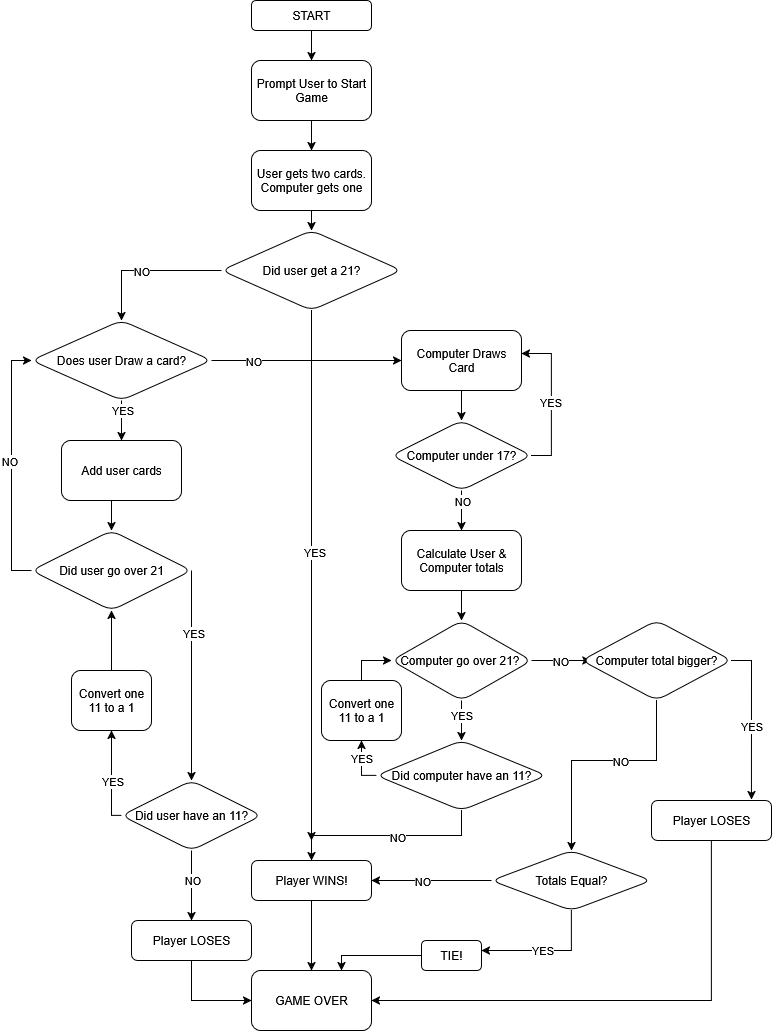

The diagram above was exported from draw.io. Its source (the exported page's mxGraphModel, read from the mxfile embedded in the PNG):
<mxGraphModel dx="1426" dy="759" grid="1" gridSize="10" guides="1" tooltips="1" connect="1" arrows="1" fold="1" page="1" pageScale="1" pageWidth="850" pageHeight="1100" math="0" shadow="0">
  <root>
    <mxCell id="0" />
    <mxCell id="1" parent="0" />
    <mxCell id="XWE5iC1mNgtUpEk9E3P3-3" value="" style="edgeStyle=orthogonalEdgeStyle;rounded=0;orthogonalLoop=1;jettySize=auto;html=1;" edge="1" parent="1" source="XWE5iC1mNgtUpEk9E3P3-1" target="XWE5iC1mNgtUpEk9E3P3-2">
      <mxGeometry relative="1" as="geometry" />
    </mxCell>
    <mxCell id="XWE5iC1mNgtUpEk9E3P3-1" value="START" style="rounded=1;whiteSpace=wrap;html=1;" vertex="1" parent="1">
      <mxGeometry x="320" y="20" width="120" height="30" as="geometry" />
    </mxCell>
    <mxCell id="XWE5iC1mNgtUpEk9E3P3-5" value="" style="edgeStyle=orthogonalEdgeStyle;rounded=0;orthogonalLoop=1;jettySize=auto;html=1;" edge="1" parent="1" source="XWE5iC1mNgtUpEk9E3P3-2" target="XWE5iC1mNgtUpEk9E3P3-4">
      <mxGeometry relative="1" as="geometry" />
    </mxCell>
    <mxCell id="XWE5iC1mNgtUpEk9E3P3-2" value="Prompt User to Start Game" style="whiteSpace=wrap;html=1;rounded=1;" vertex="1" parent="1">
      <mxGeometry x="320" y="80" width="120" height="60" as="geometry" />
    </mxCell>
    <mxCell id="XWE5iC1mNgtUpEk9E3P3-25" style="edgeStyle=orthogonalEdgeStyle;rounded=0;orthogonalLoop=1;jettySize=auto;html=1;exitX=0.5;exitY=1;exitDx=0;exitDy=0;entryX=0.5;entryY=0;entryDx=0;entryDy=0;" edge="1" parent="1" source="XWE5iC1mNgtUpEk9E3P3-4" target="XWE5iC1mNgtUpEk9E3P3-22">
      <mxGeometry relative="1" as="geometry" />
    </mxCell>
    <mxCell id="XWE5iC1mNgtUpEk9E3P3-4" value="User gets two cards. Computer gets one" style="whiteSpace=wrap;html=1;rounded=1;" vertex="1" parent="1">
      <mxGeometry x="320" y="170" width="120" height="60" as="geometry" />
    </mxCell>
    <mxCell id="XWE5iC1mNgtUpEk9E3P3-9" value="" style="edgeStyle=orthogonalEdgeStyle;rounded=0;orthogonalLoop=1;jettySize=auto;html=1;" edge="1" parent="1" source="XWE5iC1mNgtUpEk9E3P3-6" target="XWE5iC1mNgtUpEk9E3P3-8">
      <mxGeometry relative="1" as="geometry" />
    </mxCell>
    <mxCell id="XWE5iC1mNgtUpEk9E3P3-17" value="YES" style="edgeLabel;html=1;align=center;verticalAlign=middle;resizable=0;points=[];" vertex="1" connectable="0" parent="XWE5iC1mNgtUpEk9E3P3-9">
      <mxGeometry x="-0.8" y="-1" relative="1" as="geometry">
        <mxPoint x="1" y="5" as="offset" />
      </mxGeometry>
    </mxCell>
    <mxCell id="XWE5iC1mNgtUpEk9E3P3-19" value="" style="edgeStyle=orthogonalEdgeStyle;rounded=0;orthogonalLoop=1;jettySize=auto;html=1;" edge="1" parent="1" source="XWE5iC1mNgtUpEk9E3P3-6" target="XWE5iC1mNgtUpEk9E3P3-18">
      <mxGeometry relative="1" as="geometry" />
    </mxCell>
    <mxCell id="XWE5iC1mNgtUpEk9E3P3-20" value="NO" style="edgeLabel;html=1;align=center;verticalAlign=middle;resizable=0;points=[];" vertex="1" connectable="0" parent="XWE5iC1mNgtUpEk9E3P3-19">
      <mxGeometry x="-0.2182" y="1" relative="1" as="geometry">
        <mxPoint x="-33" y="1" as="offset" />
      </mxGeometry>
    </mxCell>
    <mxCell id="XWE5iC1mNgtUpEk9E3P3-6" value="Does user Draw a card?" style="rhombus;whiteSpace=wrap;html=1;rounded=1;" vertex="1" parent="1">
      <mxGeometry x="100" y="340" width="180" height="80" as="geometry" />
    </mxCell>
    <mxCell id="XWE5iC1mNgtUpEk9E3P3-111" style="edgeStyle=orthogonalEdgeStyle;rounded=0;orthogonalLoop=1;jettySize=auto;html=1;exitX=0.5;exitY=1;exitDx=0;exitDy=0;entryX=0.5;entryY=0;entryDx=0;entryDy=0;" edge="1" parent="1" source="XWE5iC1mNgtUpEk9E3P3-8" target="XWE5iC1mNgtUpEk9E3P3-10">
      <mxGeometry relative="1" as="geometry" />
    </mxCell>
    <mxCell id="XWE5iC1mNgtUpEk9E3P3-8" value="Add user cards" style="whiteSpace=wrap;html=1;rounded=1;" vertex="1" parent="1">
      <mxGeometry x="130" y="460" width="120" height="60" as="geometry" />
    </mxCell>
    <mxCell id="XWE5iC1mNgtUpEk9E3P3-51" value="" style="edgeStyle=orthogonalEdgeStyle;rounded=0;orthogonalLoop=1;jettySize=auto;html=1;exitX=1;exitY=0.5;exitDx=0;exitDy=0;" edge="1" parent="1" source="XWE5iC1mNgtUpEk9E3P3-10" target="XWE5iC1mNgtUpEk9E3P3-50">
      <mxGeometry relative="1" as="geometry">
        <Array as="points">
          <mxPoint x="260" y="590" />
        </Array>
      </mxGeometry>
    </mxCell>
    <mxCell id="XWE5iC1mNgtUpEk9E3P3-55" value="YES" style="edgeLabel;html=1;align=center;verticalAlign=middle;resizable=0;points=[];" vertex="1" connectable="0" parent="XWE5iC1mNgtUpEk9E3P3-51">
      <mxGeometry x="-0.05" y="1" relative="1" as="geometry">
        <mxPoint y="-38" as="offset" />
      </mxGeometry>
    </mxCell>
    <mxCell id="XWE5iC1mNgtUpEk9E3P3-115" style="edgeStyle=orthogonalEdgeStyle;rounded=0;orthogonalLoop=1;jettySize=auto;html=1;exitX=0;exitY=0.5;exitDx=0;exitDy=0;entryX=0;entryY=0.5;entryDx=0;entryDy=0;" edge="1" parent="1" source="XWE5iC1mNgtUpEk9E3P3-10" target="XWE5iC1mNgtUpEk9E3P3-6">
      <mxGeometry relative="1" as="geometry" />
    </mxCell>
    <mxCell id="XWE5iC1mNgtUpEk9E3P3-116" value="NO" style="edgeLabel;html=1;align=center;verticalAlign=middle;resizable=0;points=[];" vertex="1" connectable="0" parent="XWE5iC1mNgtUpEk9E3P3-115">
      <mxGeometry x="0.0385" y="3" relative="1" as="geometry">
        <mxPoint as="offset" />
      </mxGeometry>
    </mxCell>
    <mxCell id="XWE5iC1mNgtUpEk9E3P3-10" value="Did user go over 21" style="rhombus;whiteSpace=wrap;html=1;rounded=1;" vertex="1" parent="1">
      <mxGeometry x="100" y="550" width="160" height="80" as="geometry" />
    </mxCell>
    <mxCell id="XWE5iC1mNgtUpEk9E3P3-14" value="GAME OVER" style="whiteSpace=wrap;html=1;rounded=1;" vertex="1" parent="1">
      <mxGeometry x="320" y="990" width="120" height="60" as="geometry" />
    </mxCell>
    <mxCell id="XWE5iC1mNgtUpEk9E3P3-36" value="" style="edgeStyle=orthogonalEdgeStyle;rounded=0;orthogonalLoop=1;jettySize=auto;html=1;" edge="1" parent="1" source="XWE5iC1mNgtUpEk9E3P3-18" target="XWE5iC1mNgtUpEk9E3P3-35">
      <mxGeometry relative="1" as="geometry" />
    </mxCell>
    <mxCell id="XWE5iC1mNgtUpEk9E3P3-18" value="Computer Draws Card" style="whiteSpace=wrap;html=1;rounded=1;" vertex="1" parent="1">
      <mxGeometry x="470" y="350" width="120" height="60" as="geometry" />
    </mxCell>
    <mxCell id="XWE5iC1mNgtUpEk9E3P3-23" style="edgeStyle=orthogonalEdgeStyle;rounded=0;orthogonalLoop=1;jettySize=auto;html=1;exitX=0;exitY=0.5;exitDx=0;exitDy=0;entryX=0.5;entryY=0;entryDx=0;entryDy=0;" edge="1" parent="1" source="XWE5iC1mNgtUpEk9E3P3-22" target="XWE5iC1mNgtUpEk9E3P3-6">
      <mxGeometry relative="1" as="geometry" />
    </mxCell>
    <mxCell id="XWE5iC1mNgtUpEk9E3P3-24" value="NO" style="edgeLabel;html=1;align=center;verticalAlign=middle;resizable=0;points=[];" vertex="1" connectable="0" parent="XWE5iC1mNgtUpEk9E3P3-23">
      <mxGeometry x="0.075" relative="1" as="geometry">
        <mxPoint as="offset" />
      </mxGeometry>
    </mxCell>
    <mxCell id="XWE5iC1mNgtUpEk9E3P3-95" style="edgeStyle=orthogonalEdgeStyle;rounded=0;orthogonalLoop=1;jettySize=auto;html=1;exitX=0.5;exitY=1;exitDx=0;exitDy=0;" edge="1" parent="1" source="XWE5iC1mNgtUpEk9E3P3-22">
      <mxGeometry relative="1" as="geometry">
        <mxPoint x="380" y="860" as="targetPoint" />
      </mxGeometry>
    </mxCell>
    <mxCell id="XWE5iC1mNgtUpEk9E3P3-97" value="YES" style="edgeLabel;html=1;align=center;verticalAlign=middle;resizable=0;points=[];" vertex="1" connectable="0" parent="XWE5iC1mNgtUpEk9E3P3-95">
      <mxGeometry x="-0.0914" y="2" relative="1" as="geometry">
        <mxPoint as="offset" />
      </mxGeometry>
    </mxCell>
    <mxCell id="XWE5iC1mNgtUpEk9E3P3-22" value="Did user get a 21?" style="rhombus;whiteSpace=wrap;html=1;rounded=1;" vertex="1" parent="1">
      <mxGeometry x="290" y="250" width="180" height="80" as="geometry" />
    </mxCell>
    <mxCell id="XWE5iC1mNgtUpEk9E3P3-40" value="" style="edgeStyle=orthogonalEdgeStyle;rounded=0;orthogonalLoop=1;jettySize=auto;html=1;" edge="1" parent="1" source="XWE5iC1mNgtUpEk9E3P3-35" target="XWE5iC1mNgtUpEk9E3P3-39">
      <mxGeometry relative="1" as="geometry" />
    </mxCell>
    <mxCell id="XWE5iC1mNgtUpEk9E3P3-73" value="NO" style="edgeLabel;html=1;align=center;verticalAlign=middle;resizable=0;points=[];" vertex="1" connectable="0" parent="XWE5iC1mNgtUpEk9E3P3-40">
      <mxGeometry x="0.24" y="1" relative="1" as="geometry">
        <mxPoint x="-1" y="-15" as="offset" />
      </mxGeometry>
    </mxCell>
    <mxCell id="XWE5iC1mNgtUpEk9E3P3-35" value="Computer under 17?" style="rhombus;whiteSpace=wrap;html=1;rounded=1;" vertex="1" parent="1">
      <mxGeometry x="460" y="440" width="140" height="70" as="geometry" />
    </mxCell>
    <mxCell id="XWE5iC1mNgtUpEk9E3P3-37" style="edgeStyle=orthogonalEdgeStyle;rounded=0;orthogonalLoop=1;jettySize=auto;html=1;exitX=1;exitY=0.5;exitDx=0;exitDy=0;entryX=1;entryY=0.383;entryDx=0;entryDy=0;entryPerimeter=0;" edge="1" parent="1" source="XWE5iC1mNgtUpEk9E3P3-35" target="XWE5iC1mNgtUpEk9E3P3-18">
      <mxGeometry relative="1" as="geometry" />
    </mxCell>
    <mxCell id="XWE5iC1mNgtUpEk9E3P3-38" value="YES" style="edgeLabel;html=1;align=center;verticalAlign=middle;resizable=0;points=[];" vertex="1" connectable="0" parent="XWE5iC1mNgtUpEk9E3P3-37">
      <mxGeometry x="-0.0299" y="2" relative="1" as="geometry">
        <mxPoint as="offset" />
      </mxGeometry>
    </mxCell>
    <mxCell id="XWE5iC1mNgtUpEk9E3P3-42" value="" style="edgeStyle=orthogonalEdgeStyle;rounded=0;orthogonalLoop=1;jettySize=auto;html=1;" edge="1" parent="1" source="XWE5iC1mNgtUpEk9E3P3-39" target="XWE5iC1mNgtUpEk9E3P3-41">
      <mxGeometry relative="1" as="geometry" />
    </mxCell>
    <mxCell id="XWE5iC1mNgtUpEk9E3P3-39" value="Calculate User &amp;amp; Computer totals" style="whiteSpace=wrap;html=1;rounded=1;" vertex="1" parent="1">
      <mxGeometry x="470" y="550" width="120" height="60" as="geometry" />
    </mxCell>
    <mxCell id="XWE5iC1mNgtUpEk9E3P3-80" value="" style="edgeStyle=orthogonalEdgeStyle;rounded=0;orthogonalLoop=1;jettySize=auto;html=1;" edge="1" parent="1" source="XWE5iC1mNgtUpEk9E3P3-41" target="XWE5iC1mNgtUpEk9E3P3-79">
      <mxGeometry relative="1" as="geometry" />
    </mxCell>
    <mxCell id="XWE5iC1mNgtUpEk9E3P3-81" value="YES" style="edgeLabel;html=1;align=center;verticalAlign=middle;resizable=0;points=[];" vertex="1" connectable="0" parent="XWE5iC1mNgtUpEk9E3P3-80">
      <mxGeometry x="-0.3" y="-1" relative="1" as="geometry">
        <mxPoint as="offset" />
      </mxGeometry>
    </mxCell>
    <mxCell id="XWE5iC1mNgtUpEk9E3P3-92" style="edgeStyle=orthogonalEdgeStyle;rounded=0;orthogonalLoop=1;jettySize=auto;html=1;exitX=1;exitY=0.5;exitDx=0;exitDy=0;entryX=0.063;entryY=0.5;entryDx=0;entryDy=0;entryPerimeter=0;" edge="1" parent="1" source="XWE5iC1mNgtUpEk9E3P3-41" target="XWE5iC1mNgtUpEk9E3P3-85">
      <mxGeometry relative="1" as="geometry" />
    </mxCell>
    <mxCell id="XWE5iC1mNgtUpEk9E3P3-93" value="NO" style="edgeLabel;html=1;align=center;verticalAlign=middle;resizable=0;points=[];" vertex="1" connectable="0" parent="XWE5iC1mNgtUpEk9E3P3-92">
      <mxGeometry x="-0.0667" relative="1" as="geometry">
        <mxPoint as="offset" />
      </mxGeometry>
    </mxCell>
    <mxCell id="XWE5iC1mNgtUpEk9E3P3-41" value="Computer go over 21?&amp;nbsp;" style="rhombus;whiteSpace=wrap;html=1;rounded=1;" vertex="1" parent="1">
      <mxGeometry x="460" y="640" width="140" height="80" as="geometry" />
    </mxCell>
    <mxCell id="XWE5iC1mNgtUpEk9E3P3-57" value="" style="edgeStyle=orthogonalEdgeStyle;rounded=0;orthogonalLoop=1;jettySize=auto;html=1;entryX=0.5;entryY=1;entryDx=0;entryDy=0;" edge="1" parent="1" source="XWE5iC1mNgtUpEk9E3P3-50" target="XWE5iC1mNgtUpEk9E3P3-56">
      <mxGeometry relative="1" as="geometry">
        <Array as="points">
          <mxPoint x="180" y="835" />
        </Array>
      </mxGeometry>
    </mxCell>
    <mxCell id="XWE5iC1mNgtUpEk9E3P3-59" value="YES" style="edgeLabel;html=1;align=center;verticalAlign=middle;resizable=0;points=[];rotation=0;" vertex="1" connectable="0" parent="XWE5iC1mNgtUpEk9E3P3-57">
      <mxGeometry x="-0.0609" y="-2" relative="1" as="geometry">
        <mxPoint x="-2" as="offset" />
      </mxGeometry>
    </mxCell>
    <mxCell id="XWE5iC1mNgtUpEk9E3P3-70" value="" style="edgeStyle=orthogonalEdgeStyle;rounded=0;orthogonalLoop=1;jettySize=auto;html=1;" edge="1" parent="1" source="XWE5iC1mNgtUpEk9E3P3-50" target="XWE5iC1mNgtUpEk9E3P3-69">
      <mxGeometry relative="1" as="geometry" />
    </mxCell>
    <mxCell id="XWE5iC1mNgtUpEk9E3P3-71" value="NO" style="edgeLabel;html=1;align=center;verticalAlign=middle;resizable=0;points=[];" vertex="1" connectable="0" parent="XWE5iC1mNgtUpEk9E3P3-70">
      <mxGeometry x="-0.1765" relative="1" as="geometry">
        <mxPoint as="offset" />
      </mxGeometry>
    </mxCell>
    <mxCell id="XWE5iC1mNgtUpEk9E3P3-50" value="Did user have an 11?" style="rhombus;whiteSpace=wrap;html=1;rounded=1;" vertex="1" parent="1">
      <mxGeometry x="190" y="800" width="140" height="70" as="geometry" />
    </mxCell>
    <mxCell id="XWE5iC1mNgtUpEk9E3P3-112" style="edgeStyle=orthogonalEdgeStyle;rounded=0;orthogonalLoop=1;jettySize=auto;html=1;exitX=1;exitY=0.5;exitDx=0;exitDy=0;entryX=0.5;entryY=1;entryDx=0;entryDy=0;" edge="1" parent="1" source="XWE5iC1mNgtUpEk9E3P3-56" target="XWE5iC1mNgtUpEk9E3P3-10">
      <mxGeometry relative="1" as="geometry">
        <Array as="points">
          <mxPoint x="180" y="730" />
        </Array>
      </mxGeometry>
    </mxCell>
    <mxCell id="XWE5iC1mNgtUpEk9E3P3-56" value="Convert one 11 to a 1" style="whiteSpace=wrap;html=1;rounded=1;" vertex="1" parent="1">
      <mxGeometry x="140" y="690" width="80" height="60" as="geometry" />
    </mxCell>
    <mxCell id="XWE5iC1mNgtUpEk9E3P3-72" style="edgeStyle=orthogonalEdgeStyle;rounded=0;orthogonalLoop=1;jettySize=auto;html=1;exitX=0.5;exitY=1;exitDx=0;exitDy=0;entryX=0;entryY=0.5;entryDx=0;entryDy=0;" edge="1" parent="1" source="XWE5iC1mNgtUpEk9E3P3-69" target="XWE5iC1mNgtUpEk9E3P3-14">
      <mxGeometry relative="1" as="geometry" />
    </mxCell>
    <mxCell id="XWE5iC1mNgtUpEk9E3P3-69" value="Player LOSES" style="whiteSpace=wrap;html=1;rounded=1;" vertex="1" parent="1">
      <mxGeometry x="200" y="940" width="120" height="40" as="geometry" />
    </mxCell>
    <mxCell id="XWE5iC1mNgtUpEk9E3P3-96" style="edgeStyle=orthogonalEdgeStyle;rounded=0;orthogonalLoop=1;jettySize=auto;html=1;exitX=0.5;exitY=1;exitDx=0;exitDy=0;entryX=0.5;entryY=0;entryDx=0;entryDy=0;" edge="1" parent="1" source="XWE5iC1mNgtUpEk9E3P3-74" target="XWE5iC1mNgtUpEk9E3P3-14">
      <mxGeometry relative="1" as="geometry" />
    </mxCell>
    <mxCell id="XWE5iC1mNgtUpEk9E3P3-74" value="Player WINS!" style="whiteSpace=wrap;html=1;rounded=1;" vertex="1" parent="1">
      <mxGeometry x="320" y="880" width="120" height="40" as="geometry" />
    </mxCell>
    <mxCell id="XWE5iC1mNgtUpEk9E3P3-82" style="edgeStyle=orthogonalEdgeStyle;rounded=0;orthogonalLoop=1;jettySize=auto;html=1;exitX=0.5;exitY=1;exitDx=0;exitDy=0;entryX=0.5;entryY=0;entryDx=0;entryDy=0;" edge="1" parent="1" source="XWE5iC1mNgtUpEk9E3P3-79" target="XWE5iC1mNgtUpEk9E3P3-74">
      <mxGeometry relative="1" as="geometry" />
    </mxCell>
    <mxCell id="XWE5iC1mNgtUpEk9E3P3-83" value="NO" style="edgeLabel;html=1;align=center;verticalAlign=middle;resizable=0;points=[];" vertex="1" connectable="0" parent="XWE5iC1mNgtUpEk9E3P3-82">
      <mxGeometry x="-0.1" y="1" relative="1" as="geometry">
        <mxPoint as="offset" />
      </mxGeometry>
    </mxCell>
    <mxCell id="XWE5iC1mNgtUpEk9E3P3-119" style="edgeStyle=orthogonalEdgeStyle;rounded=0;orthogonalLoop=1;jettySize=auto;html=1;exitX=0;exitY=0.5;exitDx=0;exitDy=0;entryX=0.5;entryY=1;entryDx=0;entryDy=0;" edge="1" parent="1" source="XWE5iC1mNgtUpEk9E3P3-79" target="XWE5iC1mNgtUpEk9E3P3-118">
      <mxGeometry relative="1" as="geometry" />
    </mxCell>
    <mxCell id="XWE5iC1mNgtUpEk9E3P3-121" value="YES" style="edgeLabel;html=1;align=center;verticalAlign=middle;resizable=0;points=[];" vertex="1" connectable="0" parent="XWE5iC1mNgtUpEk9E3P3-119">
      <mxGeometry x="0.32" y="1" relative="1" as="geometry">
        <mxPoint as="offset" />
      </mxGeometry>
    </mxCell>
    <mxCell id="XWE5iC1mNgtUpEk9E3P3-79" value="Did computer have an 11?" style="rhombus;whiteSpace=wrap;html=1;rounded=1;" vertex="1" parent="1">
      <mxGeometry x="445" y="760" width="170" height="70" as="geometry" />
    </mxCell>
    <mxCell id="XWE5iC1mNgtUpEk9E3P3-88" value="" style="edgeStyle=orthogonalEdgeStyle;rounded=0;orthogonalLoop=1;jettySize=auto;html=1;exitX=0.5;exitY=1;exitDx=0;exitDy=0;" edge="1" parent="1" source="XWE5iC1mNgtUpEk9E3P3-85" target="XWE5iC1mNgtUpEk9E3P3-87">
      <mxGeometry relative="1" as="geometry">
        <Array as="points">
          <mxPoint x="725" y="780" />
          <mxPoint x="640" y="780" />
        </Array>
      </mxGeometry>
    </mxCell>
    <mxCell id="XWE5iC1mNgtUpEk9E3P3-94" value="NO" style="edgeLabel;html=1;align=center;verticalAlign=middle;resizable=0;points=[];" vertex="1" connectable="0" parent="XWE5iC1mNgtUpEk9E3P3-88">
      <mxGeometry x="-0.175" y="2" relative="1" as="geometry">
        <mxPoint y="-2" as="offset" />
      </mxGeometry>
    </mxCell>
    <mxCell id="XWE5iC1mNgtUpEk9E3P3-85" value="Computer total bigger?" style="rhombus;whiteSpace=wrap;html=1;rounded=1;" vertex="1" parent="1">
      <mxGeometry x="650" y="640" width="150" height="80" as="geometry" />
    </mxCell>
    <mxCell id="XWE5iC1mNgtUpEk9E3P3-89" style="edgeStyle=orthogonalEdgeStyle;rounded=0;orthogonalLoop=1;jettySize=auto;html=1;exitX=0;exitY=0.5;exitDx=0;exitDy=0;entryX=1;entryY=0.5;entryDx=0;entryDy=0;" edge="1" parent="1" source="XWE5iC1mNgtUpEk9E3P3-87" target="XWE5iC1mNgtUpEk9E3P3-74">
      <mxGeometry relative="1" as="geometry">
        <Array as="points" />
      </mxGeometry>
    </mxCell>
    <mxCell id="XWE5iC1mNgtUpEk9E3P3-90" value="NO" style="edgeLabel;html=1;align=center;verticalAlign=middle;resizable=0;points=[];" vertex="1" connectable="0" parent="XWE5iC1mNgtUpEk9E3P3-89">
      <mxGeometry x="0.1467" y="3" relative="1" as="geometry">
        <mxPoint x="-1" y="-3" as="offset" />
      </mxGeometry>
    </mxCell>
    <mxCell id="XWE5iC1mNgtUpEk9E3P3-103" value="" style="edgeStyle=orthogonalEdgeStyle;rounded=0;orthogonalLoop=1;jettySize=auto;html=1;" edge="1" parent="1" source="XWE5iC1mNgtUpEk9E3P3-87" target="XWE5iC1mNgtUpEk9E3P3-102">
      <mxGeometry relative="1" as="geometry">
        <Array as="points">
          <mxPoint x="640" y="970" />
        </Array>
      </mxGeometry>
    </mxCell>
    <mxCell id="XWE5iC1mNgtUpEk9E3P3-110" value="YES" style="edgeLabel;html=1;align=center;verticalAlign=middle;resizable=0;points=[];" vertex="1" connectable="0" parent="XWE5iC1mNgtUpEk9E3P3-103">
      <mxGeometry x="0.0769" y="-1" relative="1" as="geometry">
        <mxPoint as="offset" />
      </mxGeometry>
    </mxCell>
    <mxCell id="XWE5iC1mNgtUpEk9E3P3-87" value="Totals Equal?" style="rhombus;whiteSpace=wrap;html=1;rounded=1;" vertex="1" parent="1">
      <mxGeometry x="560" y="870" width="160" height="60" as="geometry" />
    </mxCell>
    <mxCell id="XWE5iC1mNgtUpEk9E3P3-101" style="edgeStyle=orthogonalEdgeStyle;rounded=0;orthogonalLoop=1;jettySize=auto;html=1;exitX=0.5;exitY=1;exitDx=0;exitDy=0;entryX=1;entryY=0.5;entryDx=0;entryDy=0;" edge="1" parent="1" source="XWE5iC1mNgtUpEk9E3P3-98" target="XWE5iC1mNgtUpEk9E3P3-14">
      <mxGeometry relative="1" as="geometry" />
    </mxCell>
    <mxCell id="XWE5iC1mNgtUpEk9E3P3-98" value="Player LOSES" style="whiteSpace=wrap;html=1;rounded=1;" vertex="1" parent="1">
      <mxGeometry x="720" y="820" width="120" height="40" as="geometry" />
    </mxCell>
    <mxCell id="XWE5iC1mNgtUpEk9E3P3-104" style="edgeStyle=orthogonalEdgeStyle;rounded=0;orthogonalLoop=1;jettySize=auto;html=1;exitX=0;exitY=0.5;exitDx=0;exitDy=0;entryX=0.75;entryY=0;entryDx=0;entryDy=0;" edge="1" parent="1" source="XWE5iC1mNgtUpEk9E3P3-102" target="XWE5iC1mNgtUpEk9E3P3-14">
      <mxGeometry relative="1" as="geometry">
        <Array as="points">
          <mxPoint x="410" y="975" />
        </Array>
      </mxGeometry>
    </mxCell>
    <mxCell id="XWE5iC1mNgtUpEk9E3P3-102" value="TIE!" style="whiteSpace=wrap;html=1;rounded=1;" vertex="1" parent="1">
      <mxGeometry x="490" y="960" width="60" height="30" as="geometry" />
    </mxCell>
    <mxCell id="XWE5iC1mNgtUpEk9E3P3-107" style="edgeStyle=orthogonalEdgeStyle;rounded=0;orthogonalLoop=1;jettySize=auto;html=1;exitX=1;exitY=0.5;exitDx=0;exitDy=0;entryX=0.833;entryY=-0.025;entryDx=0;entryDy=0;entryPerimeter=0;" edge="1" parent="1" source="XWE5iC1mNgtUpEk9E3P3-85" target="XWE5iC1mNgtUpEk9E3P3-98">
      <mxGeometry relative="1" as="geometry" />
    </mxCell>
    <mxCell id="XWE5iC1mNgtUpEk9E3P3-108" value="YES" style="edgeLabel;html=1;align=center;verticalAlign=middle;resizable=0;points=[];" vertex="1" connectable="0" parent="XWE5iC1mNgtUpEk9E3P3-107">
      <mxGeometry x="0.0818" relative="1" as="geometry">
        <mxPoint as="offset" />
      </mxGeometry>
    </mxCell>
    <mxCell id="XWE5iC1mNgtUpEk9E3P3-120" style="edgeStyle=orthogonalEdgeStyle;rounded=0;orthogonalLoop=1;jettySize=auto;html=1;exitX=0.5;exitY=0;exitDx=0;exitDy=0;entryX=0;entryY=0.5;entryDx=0;entryDy=0;" edge="1" parent="1" source="XWE5iC1mNgtUpEk9E3P3-118" target="XWE5iC1mNgtUpEk9E3P3-41">
      <mxGeometry relative="1" as="geometry">
        <Array as="points">
          <mxPoint x="430" y="680" />
        </Array>
      </mxGeometry>
    </mxCell>
    <mxCell id="XWE5iC1mNgtUpEk9E3P3-118" value="Convert one 11 to a 1" style="whiteSpace=wrap;html=1;rounded=1;" vertex="1" parent="1">
      <mxGeometry x="390" y="700" width="80" height="60" as="geometry" />
    </mxCell>
  </root>
</mxGraphModel>